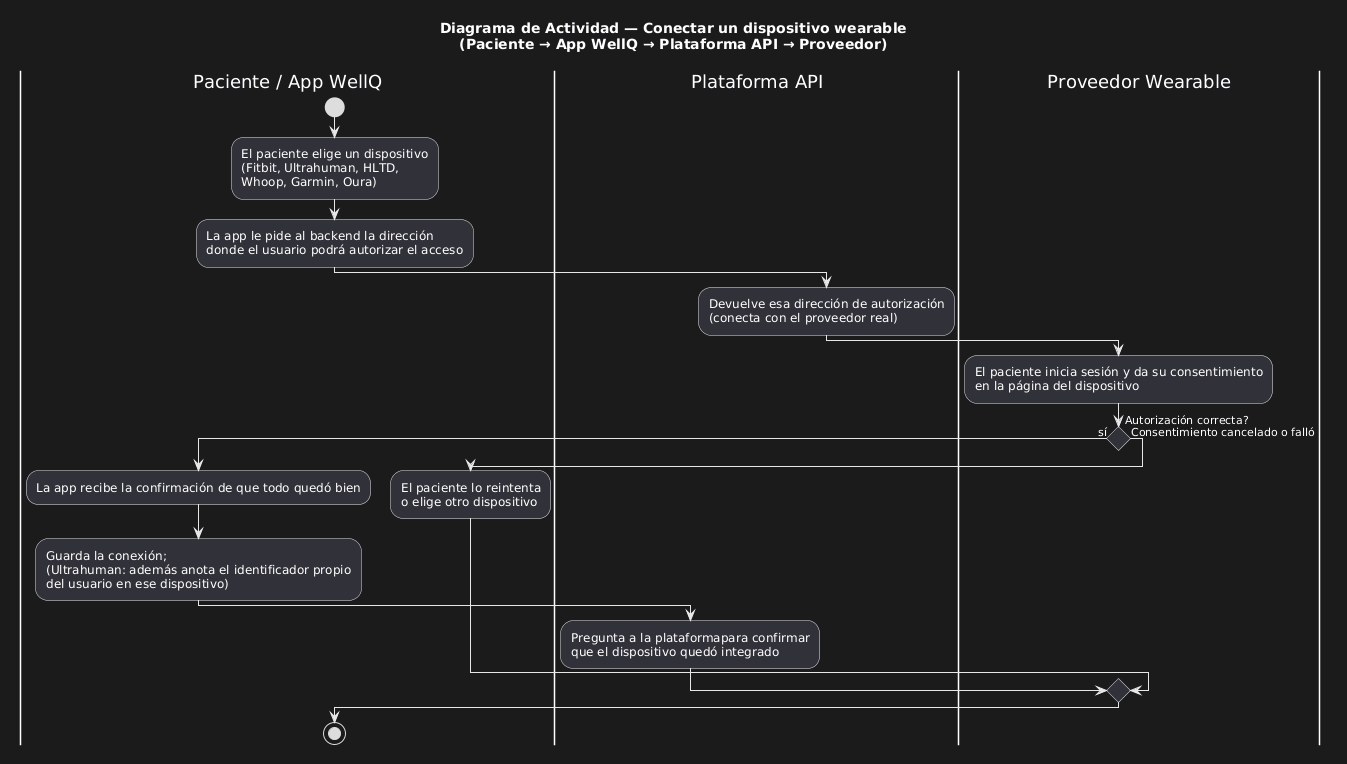

The diagram above was rendered by PlantUML. Its source (embedded in the PNG):
@startuml
skinparam conditionStyle diamond
title Diagrama de Actividad — Conectar un dispositivo wearable\n(Paciente → App WellQ → Plataforma API → Proveedor)

|Paciente / App WellQ|
start

:El paciente elige un dispositivo\n(Fitbit, Ultrahuman, HLTD,\nWhoop, Garmin, Oura);

:La app le pide al backend la dirección\ndonde el usuario podrá autorizar el acceso;

|Plataforma API|
:Devuelve esa dirección de autorización\n(conecta con el proveedor real);

|Proveedor Wearable|
:El paciente inicia sesión y da su consentimiento\nen la página del dispositivo;

if (Autorización correcta?) then (sí)
  |Paciente / App WellQ|
  :La app recibe la confirmación de que todo quedó bien;
  :Guarda la conexión;\n(Ultrahuman: además anota el identificador propio\ndel usuario en ese dispositivo);
  
  |Plataforma API|
  :Pregunta a la plataformapara confirmar\nque el dispositivo quedó integrado;
else (Consentimiento cancelado o falló)
  |Paciente / App WellQ|
  :El paciente lo reintenta\no elige otro dispositivo;
endif

stop
@enduml